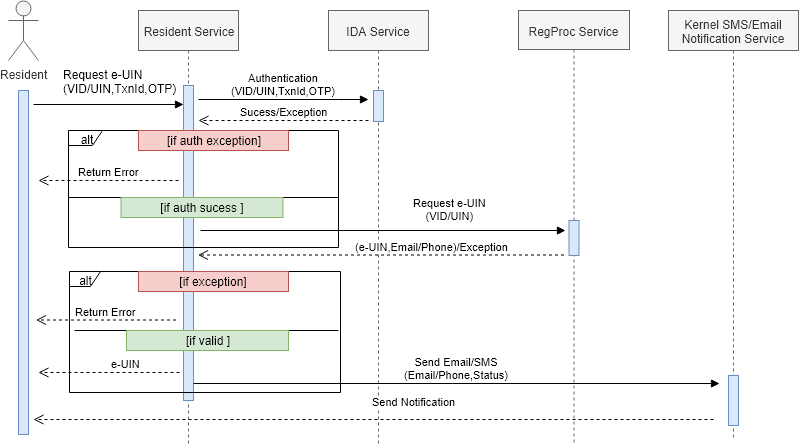

The diagram above was exported from draw.io. Its source (the exported page's mxGraphModel, read from the mxfile embedded in the PNG):
<mxGraphModel dx="1924" dy="678" grid="0" gridSize="10" guides="1" tooltips="1" connect="1" arrows="1" fold="1" page="1" pageScale="1" pageWidth="850" pageHeight="1100" background="#ffffff" math="0" shadow="0">
  <root>
    <mxCell id="0" />
    <mxCell id="1" parent="0" />
    <mxCell id="ex10MRkdJcGarzh-xKvl-2" value="Resident Service" style="shape=umlLifeline;perimeter=lifelinePerimeter;whiteSpace=wrap;html=1;container=1;collapsible=0;recursiveResize=0;outlineConnect=0;fillColor=#f5f5f5;strokeColor=#666666;fontColor=#333333;" parent="1" vertex="1">
      <mxGeometry x="80" y="140" width="100" height="433" as="geometry" />
    </mxCell>
    <mxCell id="ex10MRkdJcGarzh-xKvl-20" value="" style="html=1;points=[];perimeter=orthogonalPerimeter;fillColor=#dae8fc;strokeColor=#6c8ebf;" parent="ex10MRkdJcGarzh-xKvl-2" vertex="1">
      <mxGeometry x="45" y="75" width="10" height="315" as="geometry" />
    </mxCell>
    <mxCell id="ex10MRkdJcGarzh-xKvl-6" value="IDA Service" style="shape=umlLifeline;perimeter=lifelinePerimeter;whiteSpace=wrap;html=1;container=1;collapsible=0;recursiveResize=0;outlineConnect=0;fillColor=#f5f5f5;strokeColor=#666666;fontColor=#333333;" parent="1" vertex="1">
      <mxGeometry x="270" y="140" width="100" height="436" as="geometry" />
    </mxCell>
    <mxCell id="ex10MRkdJcGarzh-xKvl-7" value="RegProc Service" style="shape=umlLifeline;perimeter=lifelinePerimeter;whiteSpace=wrap;html=1;container=1;collapsible=0;recursiveResize=0;outlineConnect=0;fillColor=#f5f5f5;strokeColor=#666666;fontColor=#333333;size=39;" parent="1" vertex="1">
      <mxGeometry x="460" y="140" width="111" height="432" as="geometry" />
    </mxCell>
    <mxCell id="ex10MRkdJcGarzh-xKvl-46" value="" style="html=1;points=[];perimeter=orthogonalPerimeter;fillColor=#dae8fc;strokeColor=#6c8ebf;" parent="ex10MRkdJcGarzh-xKvl-7" vertex="1">
      <mxGeometry x="50.5" y="210" width="10" height="35" as="geometry" />
    </mxCell>
    <mxCell id="ex10MRkdJcGarzh-xKvl-8" value="Resident" style="shape=umlActor;verticalLabelPosition=bottom;labelBackgroundColor=#ffffff;verticalAlign=top;html=1;fillColor=#f5f5f5;strokeColor=#666666;fontColor=#333333;" parent="1" vertex="1">
      <mxGeometry x="-50" y="130" width="30" height="60" as="geometry" />
    </mxCell>
    <mxCell id="ex10MRkdJcGarzh-xKvl-21" value="" style="rounded=1;orthogonalLoop=0;jettySize=auto;html=1;exitX=1.5;exitY=0.041;exitDx=0;exitDy=0;exitPerimeter=0;spacingTop=0;spacingLeft=0;spacingRight=0;verticalAlign=bottom;fontSize=13;endArrow=block;endFill=1;" parent="1" source="ex10MRkdJcGarzh-xKvl-18" target="ex10MRkdJcGarzh-xKvl-20" edge="1">
      <mxGeometry relative="1" as="geometry" />
    </mxCell>
    <mxCell id="ex10MRkdJcGarzh-xKvl-18" value="" style="html=1;points=[];perimeter=orthogonalPerimeter;fillColor=#dae8fc;strokeColor=#6c8ebf;" parent="1" vertex="1">
      <mxGeometry x="-40" y="220" width="10" height="344" as="geometry" />
    </mxCell>
    <mxCell id="ex10MRkdJcGarzh-xKvl-22" value="Request e-UIN&lt;br&gt;(VID/UIN,TxnId,OTP)" style="text;html=1;resizable=0;points=[];autosize=1;align=left;verticalAlign=top;spacingTop=-4;" parent="1" vertex="1">
      <mxGeometry x="2.5" y="195" width="123" height="28" as="geometry" />
    </mxCell>
    <mxCell id="ex10MRkdJcGarzh-xKvl-23" value="" style="html=1;points=[];perimeter=orthogonalPerimeter;fillColor=#dae8fc;strokeColor=#6c8ebf;" parent="1" vertex="1">
      <mxGeometry x="315" y="220" width="10" height="31" as="geometry" />
    </mxCell>
    <mxCell id="ex10MRkdJcGarzh-xKvl-27" value="Authentication&lt;br&gt;&lt;span&gt;(VID/UIN,TxnId,OTP)&lt;/span&gt;" style="html=1;verticalAlign=bottom;endArrow=block;" parent="1" edge="1">
      <mxGeometry width="80" relative="1" as="geometry">
        <mxPoint x="140" y="229" as="sourcePoint" />
        <mxPoint x="310" y="229" as="targetPoint" />
        <Array as="points">
          <mxPoint x="270" y="229" />
        </Array>
      </mxGeometry>
    </mxCell>
    <mxCell id="ex10MRkdJcGarzh-xKvl-32" value="Sucess/Exception" style="html=1;verticalAlign=bottom;endArrow=open;dashed=1;endSize=8;" parent="1" edge="1">
      <mxGeometry relative="1" as="geometry">
        <mxPoint x="310" y="250" as="sourcePoint" />
        <mxPoint x="140" y="250" as="targetPoint" />
      </mxGeometry>
    </mxCell>
    <mxCell id="ex10MRkdJcGarzh-xKvl-36" value="alt" style="shape=umlFrame;whiteSpace=wrap;html=1;width=34;height=15;" parent="1" vertex="1">
      <mxGeometry x="10" y="260" width="270" height="117" as="geometry" />
    </mxCell>
    <mxCell id="ex10MRkdJcGarzh-xKvl-37" value="[if auth exception]" style="text;html=1;strokeColor=#b85450;fillColor=#f8cecc;align=center;verticalAlign=middle;whiteSpace=wrap;rounded=0;" parent="1" vertex="1">
      <mxGeometry x="80" y="260" width="150" height="20" as="geometry" />
    </mxCell>
    <mxCell id="ex10MRkdJcGarzh-xKvl-40" value="Return Error" style="html=1;verticalAlign=bottom;endArrow=open;dashed=1;endSize=8;" parent="1" edge="1">
      <mxGeometry relative="1" as="geometry">
        <mxPoint x="120" y="310" as="sourcePoint" />
        <mxPoint x="-20" y="310" as="targetPoint" />
      </mxGeometry>
    </mxCell>
    <mxCell id="ex10MRkdJcGarzh-xKvl-41" value="" style="line;strokeWidth=1;fillColor=none;align=left;verticalAlign=middle;spacingTop=-1;spacingLeft=3;spacingRight=3;rotatable=0;labelPosition=right;points=[];portConstraint=eastwest;" parent="1" vertex="1">
      <mxGeometry x="10" y="323" width="270" height="8" as="geometry" />
    </mxCell>
    <mxCell id="ex10MRkdJcGarzh-xKvl-44" value="[if auth sucess ]" style="text;html=1;strokeColor=#82b366;fillColor=#d5e8d4;align=center;verticalAlign=middle;whiteSpace=wrap;rounded=0;" parent="1" vertex="1">
      <mxGeometry x="62.5" y="327" width="162" height="20" as="geometry" />
    </mxCell>
    <mxCell id="ex10MRkdJcGarzh-xKvl-45" value="&lt;span&gt;Request e-UIN&lt;/span&gt;&lt;br&gt;&lt;span&gt;(VID/UIN)&lt;/span&gt;&lt;br&gt;" style="html=1;verticalAlign=bottom;endArrow=block;" parent="1" edge="1">
      <mxGeometry x="0.3667" y="6" width="80" relative="1" as="geometry">
        <mxPoint x="142" y="360" as="sourcePoint" />
        <mxPoint x="507" y="360" as="targetPoint" />
        <mxPoint as="offset" />
      </mxGeometry>
    </mxCell>
    <mxCell id="ex10MRkdJcGarzh-xKvl-48" value="(e-UIN,Email/Phone)/Exception" style="html=1;verticalAlign=bottom;endArrow=open;dashed=1;endSize=8;exitX=1;exitY=0.826;exitDx=0;exitDy=0;exitPerimeter=0;" parent="1" edge="1">
      <mxGeometry x="-0.2798" relative="1" as="geometry">
        <mxPoint x="505.5" y="384.5" as="sourcePoint" />
        <mxPoint x="139.5" y="384.5" as="targetPoint" />
        <mxPoint as="offset" />
      </mxGeometry>
    </mxCell>
    <mxCell id="hR3OWLbHBFiltJFqpT4T-1" value="Kernel SMS/Email Notification Service" style="shape=umlLifeline;perimeter=lifelinePerimeter;whiteSpace=wrap;html=1;container=1;collapsible=0;recursiveResize=0;outlineConnect=0;fillColor=#f5f5f5;strokeColor=#666666;fontColor=#333333;" parent="1" vertex="1">
      <mxGeometry x="610" y="140" width="130" height="428" as="geometry" />
    </mxCell>
    <mxCell id="hR3OWLbHBFiltJFqpT4T-3" value="" style="html=1;points=[];perimeter=orthogonalPerimeter;fillColor=#dae8fc;strokeColor=#6c8ebf;" parent="hR3OWLbHBFiltJFqpT4T-1" vertex="1">
      <mxGeometry x="60" y="365" width="10" height="50" as="geometry" />
    </mxCell>
    <mxCell id="hR3OWLbHBFiltJFqpT4T-2" value="Send Email/SMS&lt;br&gt;(Email/Phone,Status)&lt;br&gt;" style="html=1;verticalAlign=bottom;endArrow=block;" parent="1" edge="1">
      <mxGeometry width="80" relative="1" as="geometry">
        <mxPoint x="135" y="513" as="sourcePoint" />
        <mxPoint x="661" y="513" as="targetPoint" />
      </mxGeometry>
    </mxCell>
    <mxCell id="hR3OWLbHBFiltJFqpT4T-6" value="Send Notification&amp;nbsp;" style="html=1;verticalAlign=bottom;endArrow=open;dashed=1;endSize=8;" parent="1" edge="1">
      <mxGeometry x="-0.1235" y="-9" relative="1" as="geometry">
        <mxPoint x="655" y="549" as="sourcePoint" />
        <mxPoint x="-25" y="549" as="targetPoint" />
        <mxPoint as="offset" />
      </mxGeometry>
    </mxCell>
    <mxCell id="dCLOxp0bvubNZ9KKWTmg-1" value="e-UIN" style="html=1;verticalAlign=bottom;endArrow=open;dashed=1;endSize=8;" parent="1" edge="1">
      <mxGeometry x="-0.234" relative="1" as="geometry">
        <mxPoint x="121" y="502" as="sourcePoint" />
        <mxPoint x="-20" y="502" as="targetPoint" />
        <mxPoint as="offset" />
      </mxGeometry>
    </mxCell>
    <mxCell id="v0IODydQC40pr_qwV4Ix-4" value="alt" style="shape=umlFrame;whiteSpace=wrap;html=1;width=31;height=15;" parent="1" vertex="1">
      <mxGeometry x="11" y="401" width="271" height="121" as="geometry" />
    </mxCell>
    <mxCell id="v0IODydQC40pr_qwV4Ix-5" value="" style="line;strokeWidth=1;fillColor=none;align=left;verticalAlign=middle;spacingTop=-1;spacingLeft=3;spacingRight=3;rotatable=0;labelPosition=right;points=[];portConstraint=eastwest;" parent="1" vertex="1">
      <mxGeometry x="16" y="456" width="264" height="8" as="geometry" />
    </mxCell>
    <mxCell id="v0IODydQC40pr_qwV4Ix-7" value="[if exception]" style="text;html=1;strokeColor=#b85450;fillColor=#f8cecc;align=center;verticalAlign=middle;whiteSpace=wrap;rounded=0;" parent="1" vertex="1">
      <mxGeometry x="80" y="401" width="150" height="20" as="geometry" />
    </mxCell>
    <mxCell id="v0IODydQC40pr_qwV4Ix-8" value="Return Error" style="html=1;verticalAlign=bottom;endArrow=open;dashed=1;endSize=8;" parent="1" edge="1">
      <mxGeometry relative="1" as="geometry">
        <mxPoint x="117.5" y="449.5" as="sourcePoint" />
        <mxPoint x="-22.5" y="449.5" as="targetPoint" />
      </mxGeometry>
    </mxCell>
    <mxCell id="szgI7Ye6ShiZ4rf41tbz-1" value="[if valid ]" style="text;html=1;strokeColor=#82b366;fillColor=#d5e8d4;align=center;verticalAlign=middle;whiteSpace=wrap;rounded=0;" vertex="1" parent="1">
      <mxGeometry x="68" y="460" width="162" height="20" as="geometry" />
    </mxCell>
  </root>
</mxGraphModel>